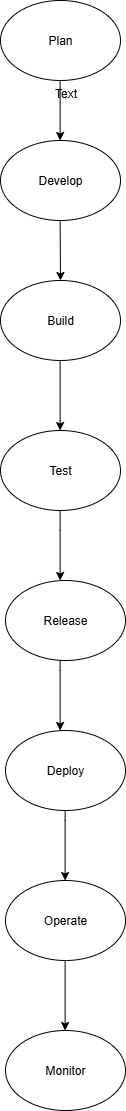

The diagram above was exported from draw.io. Its source (the exported page's mxGraphModel, read from the mxfile embedded in the PNG):
<mxGraphModel dx="1723" dy="1110" grid="1" gridSize="10" guides="1" tooltips="1" connect="1" arrows="1" fold="1" page="1" pageScale="1" pageWidth="850" pageHeight="1100" math="0" shadow="0">
  <root>
    <mxCell id="0" />
    <mxCell id="1" parent="0" />
    <mxCell id="ZGoj9iFAgCxhIBj9YI7S-1" value="Plan" style="ellipse;whiteSpace=wrap;html=1;" vertex="1" parent="1">
      <mxGeometry x="305" y="50" width="120" height="80" as="geometry" />
    </mxCell>
    <mxCell id="ZGoj9iFAgCxhIBj9YI7S-5" value="" style="endArrow=classic;html=1;rounded=0;" edge="1" parent="1">
      <mxGeometry width="50" height="50" relative="1" as="geometry">
        <mxPoint x="364.62" y="130" as="sourcePoint" />
        <mxPoint x="364.62" y="190" as="targetPoint" />
        <Array as="points">
          <mxPoint x="364.62" y="130" />
        </Array>
      </mxGeometry>
    </mxCell>
    <mxCell id="ZGoj9iFAgCxhIBj9YI7S-6" value="Develop" style="ellipse;whiteSpace=wrap;html=1;" vertex="1" parent="1">
      <mxGeometry x="305" y="190" width="120" height="80" as="geometry" />
    </mxCell>
    <mxCell id="ZGoj9iFAgCxhIBj9YI7S-7" value="Text" style="text;html=1;align=center;verticalAlign=middle;resizable=0;points=[];autosize=1;strokeColor=none;fillColor=none;" vertex="1" parent="1">
      <mxGeometry x="345" y="128" width="50" height="30" as="geometry" />
    </mxCell>
    <mxCell id="ZGoj9iFAgCxhIBj9YI7S-9" value="" style="endArrow=classic;html=1;rounded=0;" edge="1" parent="1">
      <mxGeometry width="50" height="50" relative="1" as="geometry">
        <mxPoint x="364.62" y="270" as="sourcePoint" />
        <mxPoint x="365" y="330" as="targetPoint" />
      </mxGeometry>
    </mxCell>
    <mxCell id="ZGoj9iFAgCxhIBj9YI7S-10" value="Build" style="ellipse;whiteSpace=wrap;html=1;" vertex="1" parent="1">
      <mxGeometry x="305" y="330" width="120" height="80" as="geometry" />
    </mxCell>
    <mxCell id="ZGoj9iFAgCxhIBj9YI7S-11" value="" style="endArrow=classic;html=1;rounded=0;" edge="1" parent="1">
      <mxGeometry width="50" height="50" relative="1" as="geometry">
        <mxPoint x="364.62" y="410" as="sourcePoint" />
        <mxPoint x="364.62" y="480" as="targetPoint" />
        <Array as="points">
          <mxPoint x="364.62" y="470" />
        </Array>
      </mxGeometry>
    </mxCell>
    <mxCell id="ZGoj9iFAgCxhIBj9YI7S-12" value="Test" style="ellipse;whiteSpace=wrap;html=1;" vertex="1" parent="1">
      <mxGeometry x="305" y="480" width="120" height="80" as="geometry" />
    </mxCell>
    <mxCell id="ZGoj9iFAgCxhIBj9YI7S-14" value="" style="endArrow=classic;html=1;rounded=0;" edge="1" parent="1">
      <mxGeometry width="50" height="50" relative="1" as="geometry">
        <mxPoint x="364.62" y="560" as="sourcePoint" />
        <mxPoint x="364.62" y="630" as="targetPoint" />
        <Array as="points">
          <mxPoint x="364.62" y="580" />
        </Array>
      </mxGeometry>
    </mxCell>
    <mxCell id="ZGoj9iFAgCxhIBj9YI7S-15" value="Release" style="ellipse;whiteSpace=wrap;html=1;" vertex="1" parent="1">
      <mxGeometry x="310" y="630" width="120" height="80" as="geometry" />
    </mxCell>
    <mxCell id="ZGoj9iFAgCxhIBj9YI7S-16" value="Deploy" style="ellipse;whiteSpace=wrap;html=1;" vertex="1" parent="1">
      <mxGeometry x="310" y="780" width="120" height="80" as="geometry" />
    </mxCell>
    <mxCell id="ZGoj9iFAgCxhIBj9YI7S-18" value="" style="endArrow=classic;html=1;rounded=0;" edge="1" parent="1">
      <mxGeometry width="50" height="50" relative="1" as="geometry">
        <mxPoint x="364.62" y="710" as="sourcePoint" />
        <mxPoint x="364.62" y="780" as="targetPoint" />
        <Array as="points">
          <mxPoint x="364.62" y="720" />
        </Array>
      </mxGeometry>
    </mxCell>
    <mxCell id="ZGoj9iFAgCxhIBj9YI7S-19" value="" style="endArrow=classic;html=1;rounded=0;" edge="1" parent="1">
      <mxGeometry width="50" height="50" relative="1" as="geometry">
        <mxPoint x="369.62" y="860" as="sourcePoint" />
        <mxPoint x="369.62" y="930" as="targetPoint" />
        <Array as="points">
          <mxPoint x="369.62" y="870" />
        </Array>
      </mxGeometry>
    </mxCell>
    <mxCell id="ZGoj9iFAgCxhIBj9YI7S-20" value="Operate" style="ellipse;whiteSpace=wrap;html=1;" vertex="1" parent="1">
      <mxGeometry x="310" y="930" width="120" height="80" as="geometry" />
    </mxCell>
    <mxCell id="ZGoj9iFAgCxhIBj9YI7S-21" value="" style="endArrow=classic;html=1;rounded=0;" edge="1" parent="1">
      <mxGeometry width="50" height="50" relative="1" as="geometry">
        <mxPoint x="369.62" y="1010" as="sourcePoint" />
        <mxPoint x="369.62" y="1080" as="targetPoint" />
        <Array as="points" />
      </mxGeometry>
    </mxCell>
    <mxCell id="ZGoj9iFAgCxhIBj9YI7S-22" value="Monitor" style="ellipse;whiteSpace=wrap;html=1;" vertex="1" parent="1">
      <mxGeometry x="310" y="1080" width="120" height="80" as="geometry" />
    </mxCell>
  </root>
</mxGraphModel>